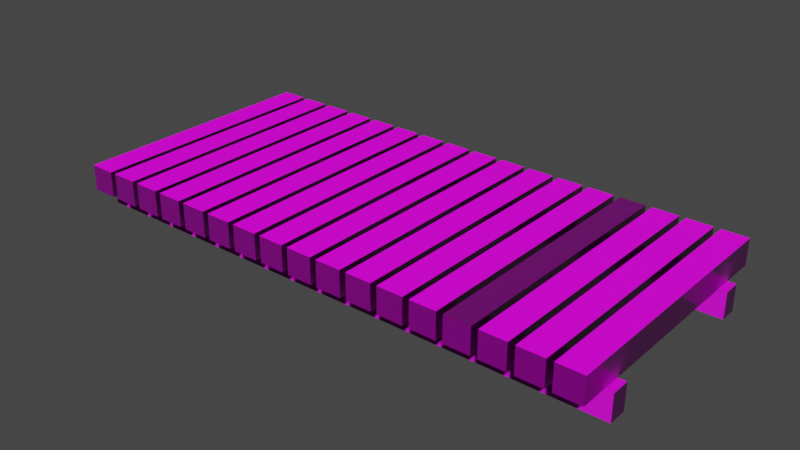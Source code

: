 # Source: bridge.blend  (saved by Blender 2.81.16; exported with 4.5.12 LTS)
import bpy
from mathutils import Matrix  # noqa: F401  (used for matrix-valued properties, if any)

bpy.ops.wm.read_factory_settings(use_empty=True)
scene = bpy.context.scene
scene.name = 'Scene'

# ---- collections
col_collection = bpy.data.collections.new('Collection'); scene.collection.children.link(col_collection)

# ---- images (referenced by path relative to the original .blend; pixels are not part of the script)
import os
ASSET_DIR = os.environ.get("B2B_ASSET_DIR", "")  # directory of the original .blend (textures are referenced by path, not embedded)
HERE = os.path.dirname(os.path.abspath(__file__))  # packed textures are extracted next to this script under _unpacked/

def load_image(name, relpath, width, height, colorspace="sRGB"):
    """Load a texture the original file referenced (path relative to the .blend, or extracted next to this script)."""
    p = next((c for c in (os.path.join(HERE, relpath), os.path.join(ASSET_DIR, relpath)) if relpath and os.path.exists(c)), "")
    if p:
        img = bpy.data.images.load(p, check_existing=True)
        img.name = name
    else:  # same state as the original file: an image datablock whose file is absent (Cycles renders it pink)
        img = bpy.data.images.new(name, width, height)
        img.source = "FILE"
        img.filepath = "//" + (relpath or name)
    img.colorspace_settings.name = colorspace
    return img
img_wood_bridge = load_image('Wood_bridge', 'Wood_bridge_normal.png', 1024, 1024, 'Non-Color')
img_wood_bridge_roughness_png = load_image('Wood_bridge_roughness.png', 'Wood_bridge_roughness.png', 1024, 1024, 'sRGB')
img_wood_bridge_png = load_image('Wood_bridge.png', 'Wood_bridge.png', 1024, 1024, 'sRGB')

# ---- materials (node trees are filled in below, after node groups)
mat_wood = bpy.data.materials.new('Wood')
mat_wood.alpha_threshold = 0.0
mat_wood.line_color = (0.0, 0.0, 0.0, 1.0)

# ---- material node trees
mat_wood.use_nodes = True; mat_wood.node_tree.nodes.clear()
_N = mat_wood.node_tree.nodes; _L = mat_wood.node_tree.links
n0 = _N.new('ShaderNodeMapping'); n0.name = 'Mapping'; n0.location = (-983, 232)
n1 = _N.new('ShaderNodeMapping'); n1.name = 'Mapping.001'; n1.location = (-801, 234)
n1.inputs[3].default_value = (1.0, 0.2, 0.15)
n2 = _N.new('ShaderNodeTexCoord'); n2.name = 'Texture Coordinate'; n2.location = (-1153, 237)
n3 = _N.new('ShaderNodeValToRGB'); n3.name = 'ColorRamp'; n3.location = (-305, 39)
while len(n3.color_ramp.elements) > 1: n3.color_ramp.elements.remove(n3.color_ramp.elements[-1])
n3.color_ramp.elements[0].position = 0.3636; n3.color_ramp.elements[0].color = (0.0, 0.0, 0.0, 1.0)
_e = n3.color_ramp.elements.new(0.5773); _e.color = (1.0, 1.0, 1.0, 1.0)
n4 = _N.new('ShaderNodeMix'); n4.name = 'Mix'; n4.location = (-358, 245)
n4.data_type = 'RGBA'
n4.inputs[6].default_value = (0.02392, 0.005901, 0.0, 1.0)
n4.inputs[7].default_value = (0.03759, 0.01163, 0.0, 1.0)
n5 = _N.new('ShaderNodeMix'); n5.name = 'Mix.001'; n5.location = (160, 261)
n5.data_type = 'RGBA'
n5.blend_type = 'DARKEN'
n5.inputs[7].default_value = (0.1796, 0.06209, 0.01975, 1.0)
n6 = _N.new('ShaderNodeValToRGB'); n6.name = 'ColorRamp.001'; n6.location = (342, 161)
while len(n6.color_ramp.elements) > 1: n6.color_ramp.elements.remove(n6.color_ramp.elements[-1])
n6.color_ramp.elements[0].position = 0.0; n6.color_ramp.elements[0].color = (0.4452, 0.4452, 0.4452, 1.0)
_e = n6.color_ramp.elements.new(1.0); _e.color = (1.0, 1.0, 1.0, 1.0)
n7 = _N.new('ShaderNodeHueSaturation'); n7.name = 'Hue Saturation Value'; n7.location = (-16, 86)
n8 = _N.new('ShaderNodeTexWave'); n8.name = 'Wave Texture'; n8.location = (-587, 235)
n8.wave_type = 'RINGS'
n8.bands_direction = 'DIAGONAL'
n8.rings_direction = 'SPHERICAL'
n8.inputs[1].default_value = 4.0
n8.inputs[2].default_value = 6.45
n8.inputs[3].default_value = 15.0
n8.inputs[4].default_value = 2.3
n8.inputs[6].default_value = 1.571
n9 = _N.new('ShaderNodeValToRGB'); n9.name = 'ColorRamp.002'; n9.location = (194, -92)
while len(n9.color_ramp.elements) > 1: n9.color_ramp.elements.remove(n9.color_ramp.elements[-1])
n9.color_ramp.elements[0].position = 0.0; n9.color_ramp.elements[0].color = (0.0, 0.0, 0.0, 1.0)
_e = n9.color_ramp.elements.new(0.6545); _e.color = (1.0, 1.0, 1.0, 1.0)
n10 = _N.new('ShaderNodeBump'); n10.name = 'Bump'; n10.location = (524, -142)
n10.inputs[0].default_value = 0.2
n10.inputs[1].default_value = 1.0
n10.inputs[2].default_value = 1.0
n11 = _N.new('ShaderNodeTexNoise'); n11.name = 'Noise Texture'; n11.location = (-584, -33)
n11.inputs[2].default_value = 20.0
n11.inputs[3].default_value = 15.0
n12 = _N.new('ShaderNodeBsdfPrincipled'); n12.name = 'Principled BSDF'; n12.location = (1959, 276)
n12.distribution = 'GGX'
n12.subsurface_method = 'BURLEY'
n12.inputs[3].default_value = 1.45
n12.inputs[27].default_value = (0.0, 0.0, 0.0, 1.0)
n12.inputs[28].default_value = 1.0
n13 = _N.new('ShaderNodeOutputMaterial'); n13.name = 'Material Output'; n13.location = (2248, 270)
n14 = _N.new('ShaderNodeTexImage'); n14.name = 'Image Texture'; n14.location = (1959, 557)
n14.image = img_wood_bridge
n15 = _N.new('ShaderNodeTexImage'); n15.name = 'Image Texture.002'; n15.location = (1410, 151)
n15.image = img_wood_bridge_roughness_png
n16 = _N.new('ShaderNodeNormalMap'); n16.name = 'Normal Map'; n16.location = (1737, -116)
n17 = _N.new('ShaderNodeTexImage'); n17.name = 'Image Texture.003'; n17.location = (1423, -162)
n17.image = img_wood_bridge
n18 = _N.new('ShaderNodeHueSaturation'); n18.name = 'Hue Saturation Value.001'; n18.location = (755, 116)
n19 = _N.new('ShaderNodeBump'); n19.name = 'Bump.001'; n19.location = (768, -142)
n19.inputs[0].default_value = 0.2
n19.inputs[1].default_value = 1.0
n19.inputs[2].default_value = 1.0
n20 = _N.new('ShaderNodeTexImage'); n20.name = 'Image Texture.001'; n20.location = (1405, 450)
n20.image = img_wood_bridge_png
n21 = _N.new('ShaderNodeMapping'); n21.name = 'Mapping.002'; n21.location = (1176, 129)
n22 = _N.new('ShaderNodeTexCoord'); n22.name = 'Texture Coordinate.001'; n22.location = (940, 66)
_L.new(n12.outputs[0], n13.inputs[0])
_L.new(n0.outputs[0], n1.inputs[0])
_L.new(n1.outputs[0], n8.inputs[0])
_L.new(n4.outputs[2], n5.inputs[6])
_L.new(n8.outputs[0], n4.inputs[0])
_L.new(n2.outputs[3], n0.inputs[0])
_L.new(n1.outputs[0], n11.inputs[0])
_L.new(n11.outputs[1], n3.inputs[0])
_L.new(n3.outputs[0], n7.inputs[4])
_L.new(n7.outputs[0], n5.inputs[0])
_L.new(n5.outputs[2], n6.inputs[0])
_L.new(n6.outputs[0], n18.inputs[4])
_L.new(n10.outputs[0], n19.inputs[4])
_L.new(n8.outputs[0], n9.inputs[0])
_L.new(n9.outputs[0], n10.inputs[3])
_L.new(n11.outputs[0], n19.inputs[3])
_L.new(n20.outputs[0], n12.inputs[0])
_L.new(n21.outputs[0], n20.inputs[0])
_L.new(n21.outputs[0], n15.inputs[0])
_L.new(n15.outputs[0], n12.inputs[2])
_L.new(n17.outputs[0], n16.inputs[1])
_L.new(n16.outputs[0], n12.inputs[5])
_L.new(n21.outputs[0], n17.inputs[0])
_L.new(n22.outputs[2], n21.inputs[0])
n13.is_active_output = True

# ---- world
world_world = bpy.data.worlds.new('World'); scene.world = world_world
world_world.use_nodes = True; world_world.node_tree.nodes.clear()
_N = world_world.node_tree.nodes; _L = world_world.node_tree.links
n0 = _N.new('ShaderNodeOutputWorld'); n0.name = 'World Output'; n0.location = (300, 300)
n1 = _N.new('ShaderNodeBackground'); n1.name = 'Background'; n1.location = (10, 300)
n1.inputs[0].default_value = (0.05088, 0.05088, 0.05088, 1.0)
_L.new(n1.outputs[0], n0.inputs[0])
n0.is_active_output = True
world_world.color = (0.05088, 0.05088, 0.05088)
world_world.use_sun_shadow = False
world_world.sun_shadow_jitter_overblur = 0.0

# ---- meshes
me_cube_019 = bpy.data.meshes.new('Cube.019')
me_cube_019.from_pydata([(40.0, 0.7333, -1.0), (40.0, 0.7333, -3.0), (40.0, 0.6, -1.0), (0.0, 0.7333, -1.0), (0.0, 0.7333, -3.0), (0.0, 0.6, -1.0), (0.0, 0.6, -3.0), (40.0, 0.6, -3.0), (0.5556, -1.0, -1.0), (0.5556, -1.0, 1.0), (0.5556, 1.0, -1.0), (0.5556, 1.0, 1.0), (2.407, -1.0, -1.0), (2.407, -1.0, 1.0), (2.407, 1.0, -1.0), (2.407, 1.0, 1.0), (40.0, -0.648, -1.0), (40.0, -0.648, -3.0), (40.0, -0.792, -1.0), (-1.192e-07, -0.648, -1.0), (-1.192e-07, -0.648, -3.0), (-1.192e-07, -0.792, -1.0), (-1.192e-07, -0.792, -3.0), (40.0, -0.792, -3.0), (19.07, -1.0, -1.0), (19.07, 1.0, -1.0), (19.07, -1.0, 1.0), (20.93, -1.0, -1.0), (20.93, 1.0, -1.0), (20.93, -1.0, 1.0), (20.93, 1.0, 1.0), (19.07, 1.0, 1.0), (21.39, -1.0, -1.0), (21.39, 1.0, -1.0), (21.39, -1.0, 1.0), (23.24, -1.0, -1.0), (23.24, 1.0, -1.0), (23.24, -1.0, 1.0), (23.24, 1.0, 1.0), (21.39, 1.0, 1.0), (23.7, -1.0, -1.0), (23.7, 1.0, -1.0), (23.7, -1.0, 1.0), (25.56, -1.0, -1.0), (25.56, 1.0, -1.0), (25.56, -1.0, 1.0), (25.56, 1.0, 1.0), (23.7, 1.0, 1.0), (26.02, -1.0, -1.0), (26.02, 1.0, -1.0), (26.02, -1.0, 1.0), (27.87, -1.0, -1.0), (27.87, 1.0, -1.0), (27.87, -1.0, 1.0), (27.87, 1.0, 1.0), (26.02, 1.0, 1.0), (28.33, -1.0, -1.0), (28.33, 1.0, -1.0), (28.33, -1.0, 1.0), (30.19, -1.0, -1.0), (30.19, 1.0, -1.0), (30.19, -1.0, 1.0), (30.19, 1.0, 1.0), (28.33, 1.0, 1.0), (30.65, -1.0, -1.0), (30.65, 1.0, -1.0), (30.65, -1.0, 1.0), (32.5, -1.0, -1.0), (32.5, 1.0, -1.0), (32.5, -1.0, 1.0), (32.5, 1.0, 1.0), (30.65, 1.0, 1.0), (32.96, -1.0, -1.0), (32.96, 1.0, -1.0), (32.96, -1.0, 1.0), (34.81, -1.0, -1.0), (34.81, 1.0, -1.0), (34.81, -1.0, 1.0), (34.81, 1.0, 1.0), (32.96, 1.0, 1.0), (35.28, -1.0, -1.0), (35.28, 1.0, -1.0), (35.28, -1.0, 1.0), (37.13, -1.0, -1.0), (37.13, 1.0, -1.0), (37.13, -1.0, 1.0), (37.13, 1.0, 1.0), (35.28, 1.0, 1.0), (37.59, -1.0, -1.0), (37.59, 1.0, -1.0), (37.59, -1.0, 1.0), (39.44, -1.0, -1.0), (39.44, 1.0, -1.0), (39.44, -1.0, 1.0), (39.44, 1.0, 1.0), (37.59, 1.0, 1.0), (2.87, -1.0, -1.0), (2.87, 1.0, -1.0), (2.87, -1.0, 1.0), (4.722, -1.0, -1.0), (4.722, 1.0, -1.0), (4.722, -1.0, 1.0), (4.722, 1.0, 1.0), (2.87, 1.0, 1.0), (5.185, -1.0, -1.0), (5.185, 1.0, -1.0), (5.185, -1.0, 1.0), (7.037, -1.0, -1.0), (7.037, 1.0, -1.0), (7.037, -1.0, 1.0), (7.037, 1.0, 1.0), (5.185, 1.0, 1.0), (7.5, -1.0, -1.0), (7.5, 1.0, -1.0), (7.5, -1.0, 1.0), (9.352, -1.0, -1.0), (9.352, 1.0, -1.0), (9.352, -1.0, 1.0), (9.352, 1.0, 1.0), (7.5, 1.0, 1.0), (9.815, -1.0, -1.0), (9.815, 1.0, -1.0), (9.815, -1.0, 1.0), (11.67, -1.0, -1.0), (11.67, 1.0, -1.0), (11.67, -1.0, 1.0), (11.67, 1.0, 1.0), (9.815, 1.0, 1.0), (12.13, -1.0, -1.0), (12.13, 1.0, -1.0), (12.13, -1.0, 1.0), (13.98, -1.0, -1.0), (13.98, 1.0, -1.0), (13.98, -1.0, 1.0), (13.98, 1.0, 1.0), (12.13, 1.0, 1.0), (14.44, -1.0, -1.0), (14.44, 1.0, -1.0), (14.44, -1.0, 1.0), (16.3, -1.0, -1.0), (16.3, 1.0, -1.0), (16.3, -1.0, 1.0), (16.3, 1.0, 1.0), (14.44, 1.0, 1.0), (16.76, -1.0, -1.0), (16.76, 1.0, -1.0), (16.76, -1.0, 1.0), (18.61, -1.0, -1.0), (18.61, 1.0, -1.0), (18.61, -1.0, 1.0), (18.61, 1.0, 1.0), (16.76, 1.0, 1.0)], [], [(4, 3, 0, 1), (1, 0, 2, 7), (0, 3, 5, 2), (6, 5, 3, 4), (7, 2, 5, 6), (4, 1, 7, 6), (8, 9, 11, 10), (10, 11, 15, 14), (14, 15, 13, 12), (12, 13, 9, 8), (10, 14, 12, 8), (15, 11, 9, 13), (20, 19, 16, 17), (17, 16, 18, 23), (16, 19, 21, 18), (22, 21, 19, 20), (23, 18, 21, 22), (20, 17, 23, 22), (25, 28, 27, 24), (24, 26, 31, 25), (27, 29, 26, 24), (28, 30, 29, 27), (30, 31, 26, 29), (25, 31, 30, 28), (33, 36, 35, 32), (32, 34, 39, 33), (35, 37, 34, 32), (36, 38, 37, 35), (38, 39, 34, 37), (33, 39, 38, 36), (41, 44, 43, 40), (40, 42, 47, 41), (43, 45, 42, 40), (44, 46, 45, 43), (46, 47, 42, 45), (41, 47, 46, 44), (49, 52, 51, 48), (48, 50, 55, 49), (51, 53, 50, 48), (52, 54, 53, 51), (54, 55, 50, 53), (49, 55, 54, 52), (57, 60, 59, 56), (56, 58, 63, 57), (59, 61, 58, 56), (60, 62, 61, 59), (62, 63, 58, 61), (57, 63, 62, 60), (65, 68, 67, 64), (64, 66, 71, 65), (67, 69, 66, 64), (68, 70, 69, 67), (70, 71, 66, 69), (65, 71, 70, 68), (73, 76, 75, 72), (72, 74, 79, 73), (75, 77, 74, 72), (76, 78, 77, 75), (78, 79, 74, 77), (73, 79, 78, 76), (81, 84, 83, 80), (80, 82, 87, 81), (83, 85, 82, 80), (84, 86, 85, 83), (86, 87, 82, 85), (81, 87, 86, 84), (89, 92, 91, 88), (88, 90, 95, 89), (91, 93, 90, 88), (92, 94, 93, 91), (94, 95, 90, 93), (89, 95, 94, 92), (97, 100, 99, 96), (96, 98, 103, 97), (99, 101, 98, 96), (100, 102, 101, 99), (102, 103, 98, 101), (97, 103, 102, 100), (105, 108, 107, 104), (104, 106, 111, 105), (107, 109, 106, 104), (108, 110, 109, 107), (110, 111, 106, 109), (105, 111, 110, 108), (113, 116, 115, 112), (112, 114, 119, 113), (115, 117, 114, 112), (116, 118, 117, 115), (118, 119, 114, 117), (113, 119, 118, 116), (121, 124, 123, 120), (120, 122, 127, 121), (123, 125, 122, 120), (124, 126, 125, 123), (126, 127, 122, 125), (121, 127, 126, 124), (129, 132, 131, 128), (128, 130, 135, 129), (131, 133, 130, 128), (132, 134, 133, 131), (134, 135, 130, 133), (129, 135, 134, 132), (137, 140, 139, 136), (136, 138, 143, 137), (139, 141, 138, 136), (140, 142, 141, 139), (142, 143, 138, 141), (137, 143, 142, 140), (145, 148, 147, 144), (144, 146, 151, 145), (147, 149, 146, 144), (148, 150, 149, 147), (150, 151, 146, 149), (145, 151, 150, 148)])
_uv = me_cube_019.uv_layers.new(name='UVMap')
_uv.uv.foreach_set('vector', [0.3099, 0.9995, 0.2325, 0.9995, 0.2325, 0.0004995, 0.3099, 0.0004995, 0.9334, 0.1, 0.9334, 0.15, 0.9283, 0.15, 0.9283, 0.1, 0.3262, 0.0004995, 0.3262, 0.9995, 0.3211, 0.9995, 0.3211, 0.0004995, 0.4031, 0.6, 0.4031, 0.55, 0.4083, 0.55, 0.4083, 0.6, 3.87e-05, 0.0004995, 0.07744, 0.0004995, 0.07744, 0.9995, 3.896e-05, 0.9995, 0.3262, 0.9995, 0.3262, 0.0004995, 0.3314, 0.0004995, 0.3314, 0.9995, 0.5638, 0.2, 0.4864, 0.2, 0.4864, 0.15, 0.5638, 0.15, 0.6299, 0.45, 0.6299, 0.4, 0.7015, 0.4, 0.7015, 0.45, 0.5638, 0.25, 0.4864, 0.25, 0.4864, 0.2, 0.5638, 0.2, 0.6413, 0.15, 0.6413, 0.1, 0.713, 0.1, 0.713, 0.15, 0.7131, 0.35, 0.7847, 0.35, 0.7847, 0.4, 0.7131, 0.4, 0.8393, 0.5, 0.7676, 0.5, 0.7676, 0.45, 0.8393, 0.45, 0.2324, 0.9995, 0.155, 0.9995, 0.155, 0.0004995, 0.2324, 0.0004995, 0.4087, 0.5, 0.4087, 0.55, 0.4031, 0.55, 0.4031, 0.5, 0.3155, 0.0004995, 0.3155, 0.9995, 0.3099, 0.9995, 0.3099, 0.0004995, 0.4031, 0.5, 0.4031, 0.45, 0.4087, 0.45, 0.4087, 0.5, 0.07752, 0.0004995, 0.1549, 0.0004995, 0.1549, 0.9995, 0.07752, 0.9995, 0.3155, 0.9995, 0.3155, 0.0004995, 0.3211, 0.0004995, 0.3211, 0.9995, 0.8565, 0.09998, 0.7848, 0.09998, 0.7848, 0.05002, 0.8565, 0.05002, 0.4863, 0.45, 0.4089, 0.45, 0.4089, 0.4, 0.4863, 0.4, 0.6241, 0.6, 0.6241, 0.55, 0.6958, 0.55, 0.6958, 0.6, 0.6413, 0.2, 0.6413, 0.25, 0.5639, 0.25, 0.5639, 0.2, 0.4031, 0.5, 0.3314, 0.5, 0.3314, 0.45, 0.4031, 0.45, 0.8566, 0.4, 0.8566, 0.35, 0.9282, 0.35, 0.9282, 0.4, 0.5524, 0.55, 0.6241, 0.55, 0.6241, 0.6, 0.5524, 0.6, 0.4088, 0.4, 0.3314, 0.4, 0.3314, 0.35, 0.4088, 0.35, 0.7676, 0.6, 0.7676, 0.55, 0.8393, 0.55, 0.8393, 0.6, 0.4863, 0.09998, 0.4089, 0.09998, 0.4089, 0.05002, 0.4863, 0.05002, 0.9827, 0.6, 0.9111, 0.6, 0.9111, 0.55, 0.9827, 0.55, 0.4089, 0.6, 0.4089, 0.55, 0.4806, 0.55, 0.4806, 0.6, 0.6959, 0.5, 0.7675, 0.5, 0.7675, 0.55, 0.6959, 0.55, 0.4088, 0.15, 0.3314, 0.15, 0.3314, 0.1, 0.4088, 0.1, 0.7131, 0.2, 0.7131, 0.15, 0.7847, 0.15, 0.7847, 0.2, 0.4863, 0.25, 0.4863, 0.3, 0.4089, 0.3, 0.4089, 0.25, 0.5523, 0.5, 0.4807, 0.5, 0.4807, 0.45, 0.5523, 0.45, 0.6413, 0.25, 0.6413, 0.2, 0.713, 0.2, 0.713, 0.25, 0.7131, 0.2, 0.7847, 0.2, 0.7847, 0.25, 0.7131, 0.25, 0.4088, 0.25, 0.3314, 0.25, 0.3314, 0.2, 0.4088, 0.2, 0.7131, 0.3, 0.7131, 0.25, 0.7847, 0.25, 0.7847, 0.3, 0.4863, 0.2, 0.4863, 0.25, 0.4089, 0.25, 0.4089, 0.2, 0.6241, 0.5, 0.5524, 0.5, 0.5524, 0.45, 0.6241, 0.45, 0.6413, 0.35, 0.6413, 0.3, 0.713, 0.3, 0.713, 0.35, 1.0, 0.04998, 0.9283, 0.04998, 0.9283, 2.498e-05, 1.0, 2.498e-05, 0.4863, 0.04998, 0.4089, 0.04998, 0.4089, 2.498e-05, 0.4863, 2.498e-05, 0.9111, 0.5, 0.9111, 0.45, 0.9827, 0.45, 0.9827, 0.5, 0.4088, 0.3, 0.4088, 0.35, 0.3314, 0.35, 0.3314, 0.3, 0.9827, 0.55, 0.9111, 0.55, 0.9111, 0.5, 0.9827, 0.5, 0.3314, 0.6, 0.3314, 0.55, 0.4031, 0.55, 0.4031, 0.6, 0.8565, 0.04998, 0.7848, 0.04998, 0.7848, 2.498e-05, 0.8565, 2.498e-05, 0.4863, 0.15, 0.4089, 0.15, 0.4089, 0.1, 0.4863, 0.1, 0.6959, 0.6, 0.6959, 0.55, 0.7675, 0.55, 0.7675, 0.6, 0.4863, 0.15, 0.4863, 0.2, 0.4089, 0.2, 0.4089, 0.15, 0.4089, 0.5, 0.4806, 0.5, 0.4806, 0.55, 0.4089, 0.55, 0.8566, 0.35, 0.8566, 0.3, 0.9282, 0.3, 0.9282, 0.35, 0.5524, 0.5, 0.6241, 0.5, 0.6241, 0.55, 0.5524, 0.55, 0.4088, 0.04998, 0.3314, 0.04998, 0.3314, 2.498e-05, 0.4088, 2.498e-05, 0.6413, 0.3, 0.6413, 0.25, 0.713, 0.25, 0.713, 0.3, 0.6413, 0.25, 0.6413, 0.3, 0.5639, 0.3, 0.5639, 0.25, 0.7675, 0.5, 0.6959, 0.5, 0.6959, 0.45, 0.7675, 0.45, 0.6413, 0.4, 0.6413, 0.35, 0.713, 0.35, 0.713, 0.4, 0.7131, 0.3, 0.7847, 0.3, 0.7847, 0.35, 0.7131, 0.35, 0.6413, 0.09998, 0.5639, 0.09998, 0.5639, 0.05002, 0.6413, 0.05002, 0.4089, 0.5, 0.4089, 0.45, 0.4806, 0.45, 0.4806, 0.5, 0.4088, 0.09998, 0.3314, 0.09998, 0.3314, 0.05002, 0.4088, 0.05002, 0.7847, 0.09998, 0.7131, 0.09998, 0.7131, 0.05003, 0.7847, 0.05002, 0.6413, 0.04998, 0.6413, 2.499e-05, 0.713, 2.498e-05, 0.713, 0.04998, 0.7733, 0.4, 0.845, 0.4, 0.845, 0.45, 0.7733, 0.45, 0.4088, 0.2, 0.3314, 0.2, 0.3314, 0.15, 0.4088, 0.15, 0.6241, 0.5, 0.6241, 0.45, 0.6958, 0.45, 0.6958, 0.5, 0.4088, 0.25, 0.4088, 0.3, 0.3314, 0.3, 0.3314, 0.25, 0.4031, 0.55, 0.3314, 0.55, 0.3314, 0.5, 0.4031, 0.5, 0.7016, 0.45, 0.7016, 0.4, 0.7733, 0.4, 0.7733, 0.45, 0.7848, 0.3, 0.8565, 0.3, 0.8565, 0.35, 0.7848, 0.35, 0.5638, 0.35, 0.4864, 0.35, 0.4864, 0.3, 0.5638, 0.3, 0.7848, 0.2, 0.7848, 0.15, 0.8565, 0.15, 0.8565, 0.2, 0.5638, 0.15, 0.4864, 0.15, 0.4864, 0.1, 0.5638, 0.1, 0.8565, 0.15, 0.7848, 0.15, 0.7848, 0.1, 0.8565, 0.1, 0.7676, 0.55, 0.7676, 0.5, 0.8393, 0.5, 0.8393, 0.55, 0.8566, 0.2, 0.9282, 0.2, 0.9282, 0.25, 0.8566, 0.25, 0.5638, 0.09998, 0.4864, 0.09998, 0.4864, 0.05002, 0.5638, 0.05002, 0.8566, 0.09998, 0.8566, 0.05002, 0.9282, 0.05002, 0.9282, 0.09998, 0.4088, 0.4, 0.4088, 0.45, 0.3314, 0.45, 0.3314, 0.4, 0.9282, 0.2, 0.8566, 0.2, 0.8566, 0.15, 0.9282, 0.15, 0.7848, 0.4, 0.7848, 0.35, 0.8565, 0.35, 0.8565, 0.4, 0.8566, 0.25, 0.9282, 0.25, 0.9282, 0.3, 0.8566, 0.3, 0.5638, 0.04998, 0.4864, 0.04998, 0.4864, 2.498e-05, 0.5638, 2.498e-05, 0.8566, 0.04998, 0.8566, 2.498e-05, 0.9282, 2.498e-05, 0.9282, 0.04998, 0.4863, 0.3, 0.4863, 0.35, 0.4089, 0.35, 0.4089, 0.3, 0.9282, 0.15, 0.8566, 0.15, 0.8566, 0.1, 0.9282, 0.1, 0.7848, 0.3, 0.7848, 0.25, 0.8565, 0.25, 0.8565, 0.3, 0.6241, 0.5, 0.6958, 0.5, 0.6958, 0.55, 0.6241, 0.55, 0.4863, 0.4, 0.4089, 0.4, 0.4089, 0.35, 0.4863, 0.35, 0.5581, 0.45, 0.5581, 0.4, 0.6298, 0.4, 0.6298, 0.45, 0.6413, 0.2, 0.5639, 0.2, 0.5639, 0.15, 0.6413, 0.15, 0.7847, 0.04998, 0.7131, 0.04998, 0.7131, 2.498e-05, 0.7847, 2.498e-05, 0.4864, 0.45, 0.4864, 0.4, 0.5581, 0.4, 0.5581, 0.45, 0.8451, 0.4, 0.9167, 0.4, 0.9167, 0.45, 0.8451, 0.45, 0.6413, 0.04998, 0.5639, 0.04998, 0.5639, 2.498e-05, 0.6413, 2.498e-05, 0.8393, 0.5, 0.8393, 0.45, 0.911, 0.45, 0.911, 0.5, 0.6413, 0.35, 0.5639, 0.35, 0.5639, 0.3, 0.6413, 0.3, 0.911, 0.55, 0.8393, 0.55, 0.8393, 0.5, 0.911, 0.5, 0.7848, 0.25, 0.7848, 0.2, 0.8565, 0.2, 0.8565, 0.25, 0.6413, 0.05002, 0.713, 0.05002, 0.713, 0.09998, 0.6413, 0.09998, 0.5638, 0.3, 0.4864, 0.3, 0.4864, 0.25, 0.5638, 0.25, 0.7131, 0.15, 0.7131, 0.1, 0.7847, 0.1, 0.7847, 0.15, 0.5638, 0.4, 0.4864, 0.4, 0.4864, 0.35, 0.5638, 0.35, 0.5523, 0.55, 0.4807, 0.55, 0.4807, 0.5, 0.5523, 0.5, 0.6413, 0.2, 0.6413, 0.15, 0.713, 0.15, 0.713, 0.2, 1.0, 0.09998, 0.9283, 0.09998, 0.9283, 0.05002, 1.0, 0.05002, 0.6413, 0.4, 0.5639, 0.4, 0.5639, 0.35, 0.6413, 0.35, 0.8393, 0.6, 0.8393, 0.55, 0.911, 0.55, 0.911, 0.6, 0.6413, 0.1, 0.6413, 0.15, 0.5639, 0.15, 0.5639, 0.1, 0.9885, 0.45, 0.9168, 0.45, 0.9168, 0.4, 0.9885, 0.4, 0.4807, 0.6, 0.4807, 0.55, 0.5523, 0.55, 0.5523, 0.6])
me_cube_019.materials.append(mat_wood)
me_cube_019.use_remesh_fix_poles = True
me_cube_019.use_remesh_preserve_attributes = False
me_cube_019.use_mirror_vertex_groups = False
me_cube_019.update()

# ---- objects
ob_bridge_002 = bpy.data.objects.new('Bridge.002', me_cube_019)

# ---- transforms, parenting, visibility, modifiers, constraints
ob_bridge_002.location = (-0.2, 0.0, 0.002)
ob_bridge_002.scale = (0.108, 1.0, 0.1)
ob_bridge_002.lineart.crease_threshold = 0.0

# ---- collection membership
col_collection.objects.link(ob_bridge_002)

# ---- scene / render settings (as saved in the file)
scene.frame_start = 1; scene.frame_end = 250; scene.frame_set(1)
scene.render.engine = 'CYCLES'
scene.cycles.use_denoising = False
scene.cycles.samples = 32
scene.cycles.sampling_pattern = 'TABULATED_SOBOL'
scene.cycles.use_adaptive_sampling = False
scene.cycles.use_light_tree = False
scene.cycles.bake_type = 'NORMAL'
scene.view_settings.view_transform = 'Filmic'
bpy.context.view_layer.update()

# ---- added for rendering (the .blend has no active camera and no usable light): camera, sun
cam_auto = bpy.data.cameras.new('AutoCamera')
cam_auto.lens = 50.0
cam_auto.sensor_width = 36.0
cam_auto.clip_end = 1000.0
ob_auto_camera = bpy.data.objects.new('AutoCamera', cam_auto)
scene.collection.objects.link(ob_auto_camera)
ob_auto_camera.location = (6.38006, -5.30407, 3.43805)
ob_auto_camera.rotation_euler = (1.09748, -7.21219e-08, 0.694738)
scene.camera = ob_auto_camera
light_auto_sun = bpy.data.lights.new('AutoSun', 'SUN')
light_auto_sun.energy = 3.0
light_auto_sun.angle = 0.0523599
ob_auto_sun = bpy.data.objects.new('AutoSun', light_auto_sun)
scene.collection.objects.link(ob_auto_sun)
ob_auto_sun.rotation_euler = (0.872665, 0.174533, 0.523599)
bpy.context.view_layer.update()
